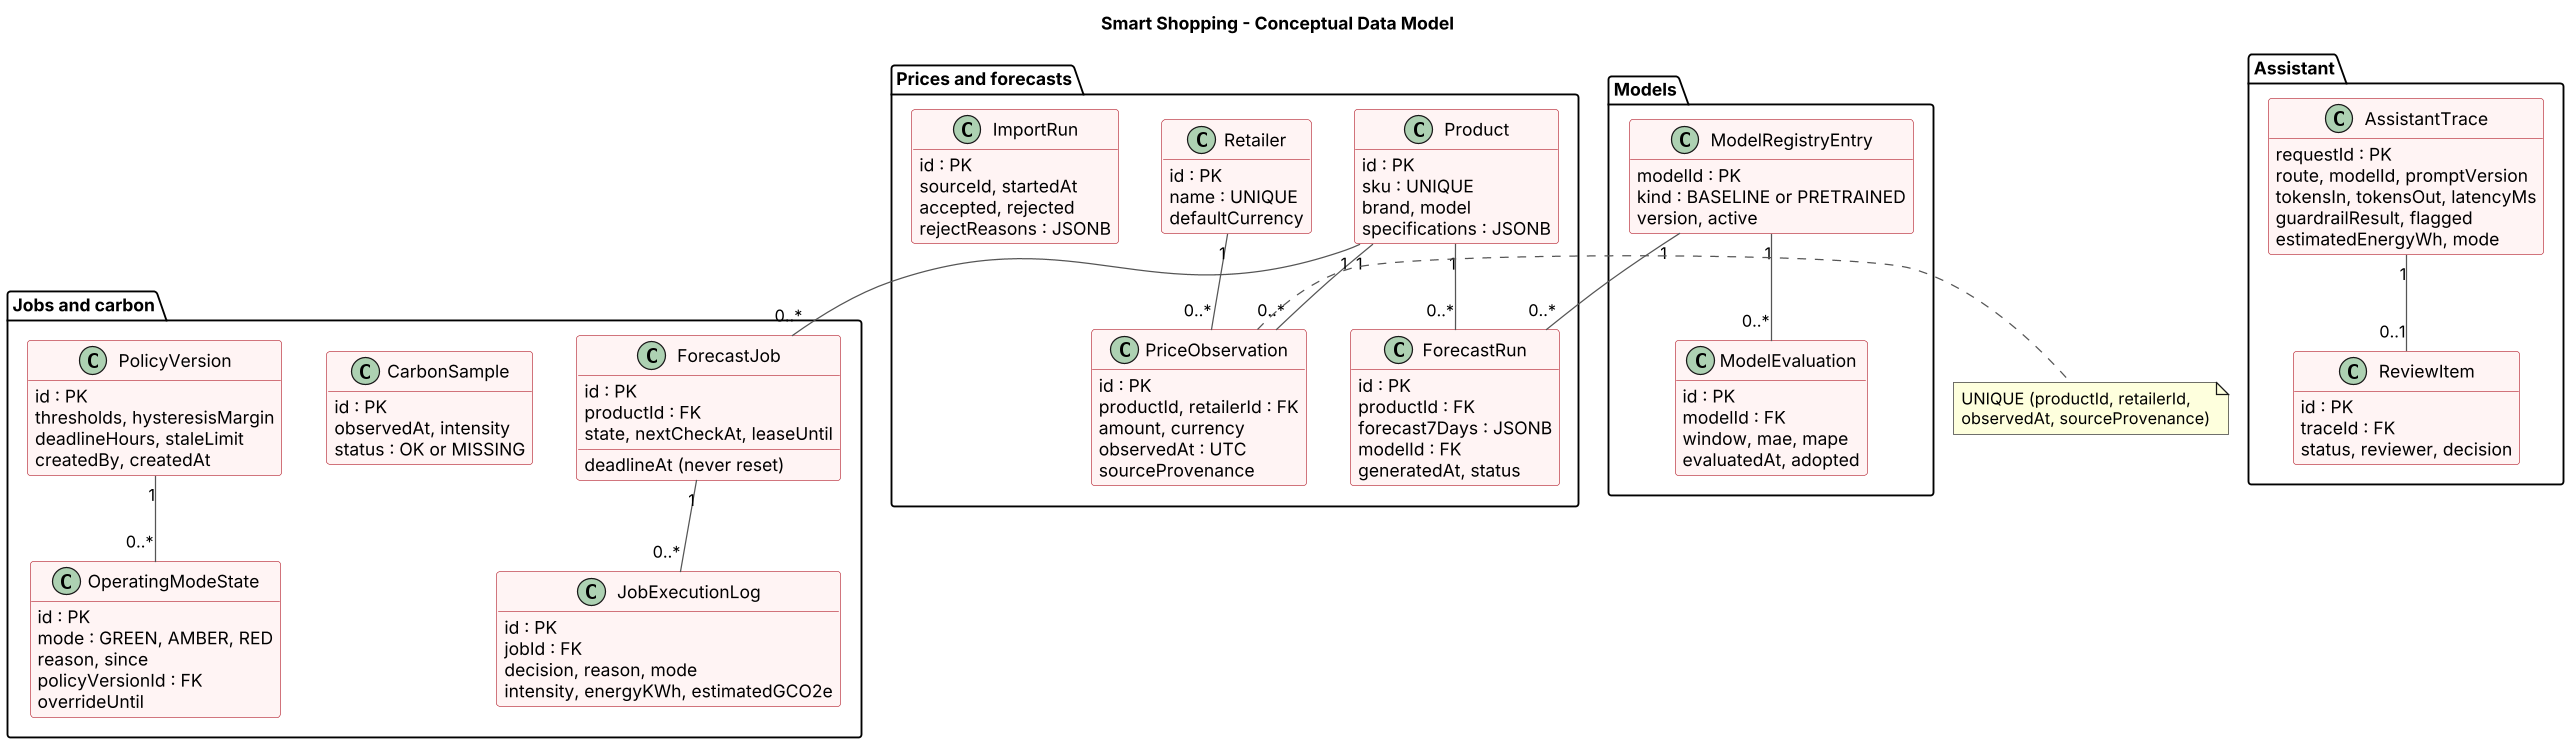

The diagram above was rendered by PlantUML. Its source (embedded in the PNG):
@startuml
title Smart Shopping - Conceptual Data Model
skinparam shadowing false
skinparam backgroundColor white
skinparam dpi 120
skinparam classBackgroundColor #FFF4F4
skinparam classBorderColor #B52330
skinparam classAttributeIconSize 0
skinparam ArrowColor #555555
hide empty methods

package "Prices and forecasts" {
  class Product {
    id : PK
    sku : UNIQUE
    brand, model
    specifications : JSONB
  }
  class Retailer {
    id : PK
    name : UNIQUE
    defaultCurrency
  }
  class PriceObservation {
    id : PK
    productId, retailerId : FK
    amount, currency
    observedAt : UTC
    sourceProvenance
  }
  class ImportRun {
    id : PK
    sourceId, startedAt
    accepted, rejected
    rejectReasons : JSONB
  }
  class ForecastRun {
    id : PK
    productId : FK
    forecast7Days : JSONB
    modelId : FK
    generatedAt, status
  }
}

package "Models" {
  class ModelRegistryEntry {
    modelId : PK
    kind : BASELINE or PRETRAINED
    version, active
  }
  class ModelEvaluation {
    id : PK
    modelId : FK
    window, mae, mape
    evaluatedAt, adopted
  }
}

package "Jobs and carbon" {
  class ForecastJob {
    id : PK
    productId : FK
    deadlineAt (never reset)
    state, nextCheckAt, leaseUntil
  }
  class JobExecutionLog {
    id : PK
    jobId : FK
    decision, reason, mode
    intensity, energyKWh, estimatedGCO2e
  }
  class CarbonSample {
    id : PK
    observedAt, intensity
    status : OK or MISSING
  }
  class PolicyVersion {
    id : PK
    thresholds, hysteresisMargin
    deadlineHours, staleLimit
    createdBy, createdAt
  }
  class OperatingModeState {
    id : PK
    mode : GREEN, AMBER, RED
    reason, since
    policyVersionId : FK
    overrideUntil
  }
}

package "Assistant" {
  class AssistantTrace {
    requestId : PK
    route, modelId, promptVersion
    tokensIn, tokensOut, latencyMs
    guardrailResult, flagged
    estimatedEnergyWh, mode
  }
  class ReviewItem {
    id : PK
    traceId : FK
    status, reviewer, decision
  }
}

Product "1" -- "0..*" PriceObservation
Retailer "1" -- "0..*" PriceObservation
Product "1" -- "0..*" ForecastRun
ModelRegistryEntry "1" -- "0..*" ForecastRun
ModelRegistryEntry "1" -- "0..*" ModelEvaluation
Product "1" -- "0..*" ForecastJob
ForecastJob "1" -- "0..*" JobExecutionLog
PolicyVersion "1" -- "0..*" OperatingModeState
AssistantTrace "1" -- "0..1" ReviewItem

note right of PriceObservation
  UNIQUE (productId, retailerId,
  observedAt, sourceProvenance)
end note
@enduml